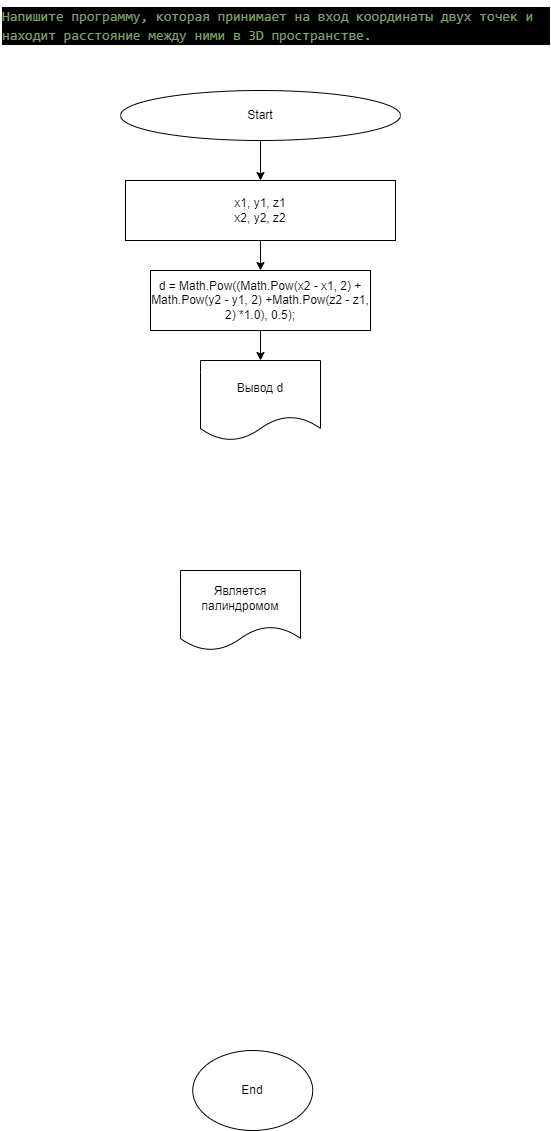

The diagram above was exported from draw.io. Its source (the exported page's mxGraphModel, read from the mxfile embedded in the PNG):
<mxGraphModel dx="820" dy="394" grid="1" gridSize="10" guides="1" tooltips="1" connect="1" arrows="1" fold="1" page="1" pageScale="1" pageWidth="827" pageHeight="1169" math="0" shadow="0">
  <root>
    <mxCell id="0" />
    <mxCell id="1" parent="0" />
    <mxCell id="48" value="&lt;div style=&quot;color: rgb(255 , 255 , 255) ; background-color: rgb(0 , 0 , 0) ; font-family: &amp;#34;consolas&amp;#34; , &amp;#34;courier new&amp;#34; , monospace ; font-size: 14px ; line-height: 19px&quot;&gt;&lt;div style=&quot;font-family: &amp;#34;consolas&amp;#34; , &amp;#34;courier new&amp;#34; , monospace ; line-height: 19px&quot;&gt;&lt;div style=&quot;font-family: &amp;#34;consolas&amp;#34; , &amp;#34;courier new&amp;#34; , monospace ; line-height: 19px&quot;&gt;&lt;div style=&quot;font-family: &amp;#34;consolas&amp;#34; , &amp;#34;courier new&amp;#34; , monospace ; line-height: 19px&quot;&gt;&lt;div style=&quot;font-family: &amp;#34;consolas&amp;#34; , &amp;#34;courier new&amp;#34; , monospace ; line-height: 19px&quot;&gt;&lt;span style=&quot;color: #7ca668&quot;&gt;Напишите программу, которая принимает на вход координаты двух точек и находит расстояние между ними в 3D пространстве.&lt;/span&gt;&lt;/div&gt;&lt;/div&gt;&lt;/div&gt;&lt;/div&gt;&lt;/div&gt;" style="text;whiteSpace=wrap;html=1;" parent="1" vertex="1">
      <mxGeometry x="40" width="550" height="40" as="geometry" />
    </mxCell>
    <mxCell id="118" value="" style="edgeStyle=none;html=1;" edge="1" parent="1" source="49" target="52">
      <mxGeometry relative="1" as="geometry" />
    </mxCell>
    <mxCell id="49" value="Start" style="ellipse;whiteSpace=wrap;html=1;" parent="1" vertex="1">
      <mxGeometry x="160" y="90" width="280" height="50" as="geometry" />
    </mxCell>
    <mxCell id="120" value="" style="edgeStyle=none;html=1;" edge="1" parent="1" source="52" target="119">
      <mxGeometry relative="1" as="geometry" />
    </mxCell>
    <mxCell id="52" value="x1, y1, z1&lt;br&gt;x2, y2, z2" style="rounded=0;whiteSpace=wrap;html=1;" parent="1" vertex="1">
      <mxGeometry x="165" y="180" width="270" height="60" as="geometry" />
    </mxCell>
    <mxCell id="77" value="End" style="ellipse;whiteSpace=wrap;html=1;" parent="1" vertex="1">
      <mxGeometry x="232.25" y="1050" width="120" height="80" as="geometry" />
    </mxCell>
    <mxCell id="111" value="Является палиндромом" style="shape=document;whiteSpace=wrap;html=1;boundedLbl=1;rounded=0;" parent="1" vertex="1">
      <mxGeometry x="220" y="570" width="120" height="80" as="geometry" />
    </mxCell>
    <mxCell id="122" value="" style="edgeStyle=none;html=1;" edge="1" parent="1" source="119" target="121">
      <mxGeometry relative="1" as="geometry" />
    </mxCell>
    <mxCell id="119" value="d = Math.Pow((Math.Pow(x2 - x1, 2) + Math.Pow(y2 - y1, 2) +Math.Pow(z2 - z1, 2) *1.0), 0.5);" style="whiteSpace=wrap;html=1;rounded=0;" vertex="1" parent="1">
      <mxGeometry x="190" y="270" width="220" height="60" as="geometry" />
    </mxCell>
    <mxCell id="121" value="Вывод d" style="shape=document;whiteSpace=wrap;html=1;boundedLbl=1;rounded=0;" vertex="1" parent="1">
      <mxGeometry x="240" y="360" width="120" height="80" as="geometry" />
    </mxCell>
  </root>
</mxGraphModel>